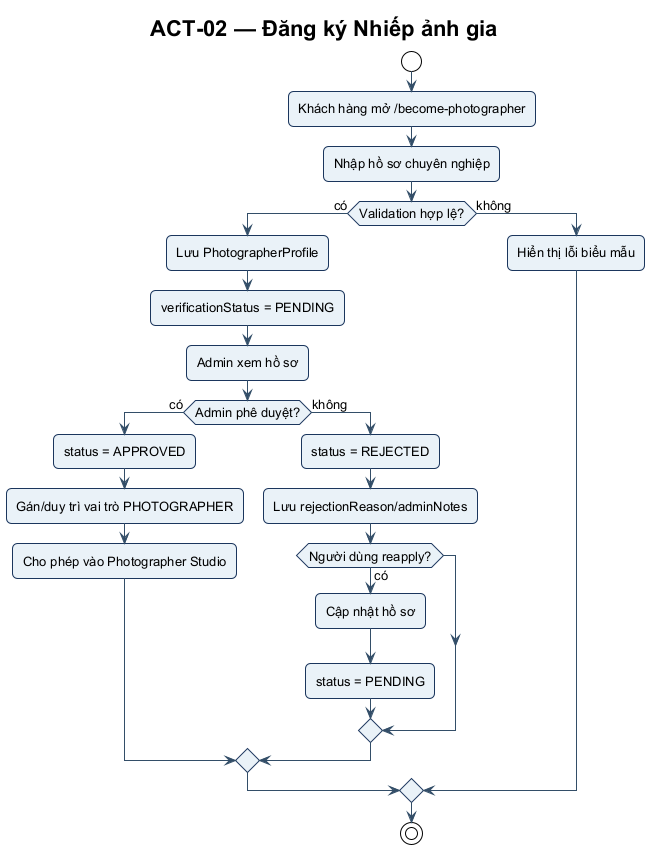

The diagram above was rendered by PlantUML. Its source (embedded in the PNG):
@startuml ACT-02
!include ../theme.puml
title ACT-02 — Đăng ký Nhiếp ảnh gia
start
:Khách hàng mở /become-photographer;
:Nhập hồ sơ chuyên nghiệp;
if (Validation hợp lệ?) then (có)
  :Lưu PhotographerProfile;
  :verificationStatus = PENDING;
  :Admin xem hồ sơ;
  if (Admin phê duyệt?) then (có)
    :status = APPROVED;
    :Gán/duy trì vai trò PHOTOGRAPHER;
    :Cho phép vào Photographer Studio;
  else (không)
    :status = REJECTED;
    :Lưu rejectionReason/adminNotes;
    if (Người dùng reapply?) then (có)
      :Cập nhật hồ sơ;
      :status = PENDING;
    endif
  endif
else (không)
  :Hiển thị lỗi biểu mẫu;
endif
stop
@enduml